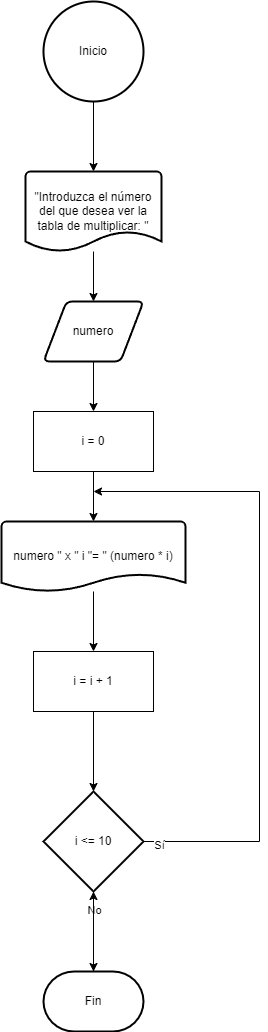

The diagram above was exported from draw.io. Its source (the exported page's mxGraphModel, read from the mxfile embedded in the PNG):
<mxGraphModel dx="1050" dy="591" grid="1" gridSize="10" guides="1" tooltips="1" connect="1" arrows="1" fold="1" page="1" pageScale="1" pageWidth="827" pageHeight="1169" math="0" shadow="0">
  <root>
    <mxCell id="0" />
    <mxCell id="1" parent="0" />
    <mxCell id="jBuvc_ByldR_-gzi9oXV-1" value="Inicio" style="strokeWidth=2;html=1;shape=mxgraph.flowchart.start_2;whiteSpace=wrap;" vertex="1" parent="1">
      <mxGeometry x="364" y="20" width="100" height="100" as="geometry" />
    </mxCell>
    <mxCell id="jBuvc_ByldR_-gzi9oXV-5" style="edgeStyle=orthogonalEdgeStyle;rounded=0;orthogonalLoop=1;jettySize=auto;html=1;entryX=0.5;entryY=0;entryDx=0;entryDy=0;" edge="1" parent="1" source="jBuvc_ByldR_-gzi9oXV-2" target="jBuvc_ByldR_-gzi9oXV-4">
      <mxGeometry relative="1" as="geometry" />
    </mxCell>
    <mxCell id="jBuvc_ByldR_-gzi9oXV-2" value="&quot;Introduzca el número del que desea ver la tabla de multiplicar: &quot;" style="strokeWidth=2;html=1;shape=mxgraph.flowchart.document2;whiteSpace=wrap;size=0.25;" vertex="1" parent="1">
      <mxGeometry x="346" y="190" width="136" height="80" as="geometry" />
    </mxCell>
    <mxCell id="jBuvc_ByldR_-gzi9oXV-3" style="edgeStyle=orthogonalEdgeStyle;rounded=0;orthogonalLoop=1;jettySize=auto;html=1;entryX=0.5;entryY=0;entryDx=0;entryDy=0;entryPerimeter=0;" edge="1" parent="1" source="jBuvc_ByldR_-gzi9oXV-1" target="jBuvc_ByldR_-gzi9oXV-2">
      <mxGeometry relative="1" as="geometry" />
    </mxCell>
    <mxCell id="jBuvc_ByldR_-gzi9oXV-6" style="edgeStyle=orthogonalEdgeStyle;rounded=0;orthogonalLoop=1;jettySize=auto;html=1;" edge="1" parent="1" source="jBuvc_ByldR_-gzi9oXV-9" target="jBuvc_ByldR_-gzi9oXV-7">
      <mxGeometry relative="1" as="geometry">
        <mxPoint x="414" y="450" as="targetPoint" />
      </mxGeometry>
    </mxCell>
    <mxCell id="jBuvc_ByldR_-gzi9oXV-4" value="numero" style="shape=parallelogram;html=1;strokeWidth=2;perimeter=parallelogramPerimeter;whiteSpace=wrap;rounded=1;arcSize=12;size=0.23;" vertex="1" parent="1">
      <mxGeometry x="364" y="320" width="100" height="60" as="geometry" />
    </mxCell>
    <mxCell id="jBuvc_ByldR_-gzi9oXV-11" style="edgeStyle=orthogonalEdgeStyle;rounded=0;orthogonalLoop=1;jettySize=auto;html=1;entryX=0.5;entryY=0;entryDx=0;entryDy=0;" edge="1" parent="1" source="jBuvc_ByldR_-gzi9oXV-7" target="jBuvc_ByldR_-gzi9oXV-10">
      <mxGeometry relative="1" as="geometry" />
    </mxCell>
    <mxCell id="jBuvc_ByldR_-gzi9oXV-7" value="numero &quot; x &quot; i &quot;= &quot; (numero * i)" style="strokeWidth=2;html=1;shape=mxgraph.flowchart.document2;whiteSpace=wrap;size=0.25;" vertex="1" parent="1">
      <mxGeometry x="322" y="540" width="184" height="70" as="geometry" />
    </mxCell>
    <mxCell id="jBuvc_ByldR_-gzi9oXV-8" value="" style="edgeStyle=orthogonalEdgeStyle;rounded=0;orthogonalLoop=1;jettySize=auto;html=1;" edge="1" parent="1" source="jBuvc_ByldR_-gzi9oXV-4" target="jBuvc_ByldR_-gzi9oXV-9">
      <mxGeometry relative="1" as="geometry">
        <mxPoint x="414" y="530" as="targetPoint" />
        <mxPoint x="414" y="380" as="sourcePoint" />
      </mxGeometry>
    </mxCell>
    <mxCell id="jBuvc_ByldR_-gzi9oXV-9" value="i = 0" style="rounded=0;whiteSpace=wrap;html=1;" vertex="1" parent="1">
      <mxGeometry x="354" y="430" width="120" height="60" as="geometry" />
    </mxCell>
    <mxCell id="jBuvc_ByldR_-gzi9oXV-13" style="edgeStyle=orthogonalEdgeStyle;rounded=0;orthogonalLoop=1;jettySize=auto;html=1;entryX=0.5;entryY=0;entryDx=0;entryDy=0;entryPerimeter=0;" edge="1" parent="1" source="jBuvc_ByldR_-gzi9oXV-10" target="jBuvc_ByldR_-gzi9oXV-12">
      <mxGeometry relative="1" as="geometry" />
    </mxCell>
    <mxCell id="jBuvc_ByldR_-gzi9oXV-10" value="i = i + 1" style="rounded=0;whiteSpace=wrap;html=1;" vertex="1" parent="1">
      <mxGeometry x="354" y="670" width="120" height="60" as="geometry" />
    </mxCell>
    <mxCell id="jBuvc_ByldR_-gzi9oXV-14" style="edgeStyle=orthogonalEdgeStyle;rounded=0;orthogonalLoop=1;jettySize=auto;html=1;exitX=1;exitY=0.5;exitDx=0;exitDy=0;exitPerimeter=0;" edge="1" parent="1" source="jBuvc_ByldR_-gzi9oXV-12">
      <mxGeometry relative="1" as="geometry">
        <mxPoint x="414" y="510" as="targetPoint" />
        <Array as="points">
          <mxPoint x="580" y="860" />
          <mxPoint x="580" y="510" />
        </Array>
      </mxGeometry>
    </mxCell>
    <mxCell id="jBuvc_ByldR_-gzi9oXV-15" value="Sí" style="edgeLabel;html=1;align=center;verticalAlign=middle;resizable=0;points=[];" vertex="1" connectable="0" parent="jBuvc_ByldR_-gzi9oXV-14">
      <mxGeometry x="-0.9532" y="-3" relative="1" as="geometry">
        <mxPoint as="offset" />
      </mxGeometry>
    </mxCell>
    <mxCell id="jBuvc_ByldR_-gzi9oXV-16" style="edgeStyle=orthogonalEdgeStyle;rounded=0;orthogonalLoop=1;jettySize=auto;html=1;" edge="1" parent="1" source="jBuvc_ByldR_-gzi9oXV-12">
      <mxGeometry relative="1" as="geometry">
        <mxPoint x="414" y="990" as="targetPoint" />
      </mxGeometry>
    </mxCell>
    <mxCell id="jBuvc_ByldR_-gzi9oXV-17" value="No" style="edgeLabel;html=1;align=center;verticalAlign=middle;resizable=0;points=[];" vertex="1" connectable="0" parent="jBuvc_ByldR_-gzi9oXV-16">
      <mxGeometry x="-0.5628" relative="1" as="geometry">
        <mxPoint as="offset" />
      </mxGeometry>
    </mxCell>
    <mxCell id="jBuvc_ByldR_-gzi9oXV-12" value="i &amp;lt;= 10" style="strokeWidth=2;html=1;shape=mxgraph.flowchart.decision;whiteSpace=wrap;" vertex="1" parent="1">
      <mxGeometry x="364" y="810" width="100" height="100" as="geometry" />
    </mxCell>
    <mxCell id="jBuvc_ByldR_-gzi9oXV-20" value="" style="edgeStyle=orthogonalEdgeStyle;rounded=0;orthogonalLoop=1;jettySize=auto;html=1;exitX=0.5;exitY=0;exitDx=0;exitDy=0;exitPerimeter=0;" edge="1" parent="1" source="jBuvc_ByldR_-gzi9oXV-19" target="jBuvc_ByldR_-gzi9oXV-12">
      <mxGeometry relative="1" as="geometry" />
    </mxCell>
    <mxCell id="jBuvc_ByldR_-gzi9oXV-19" value="Fin" style="strokeWidth=2;html=1;shape=mxgraph.flowchart.terminator;whiteSpace=wrap;" vertex="1" parent="1">
      <mxGeometry x="364" y="990" width="100" height="60" as="geometry" />
    </mxCell>
  </root>
</mxGraphModel>